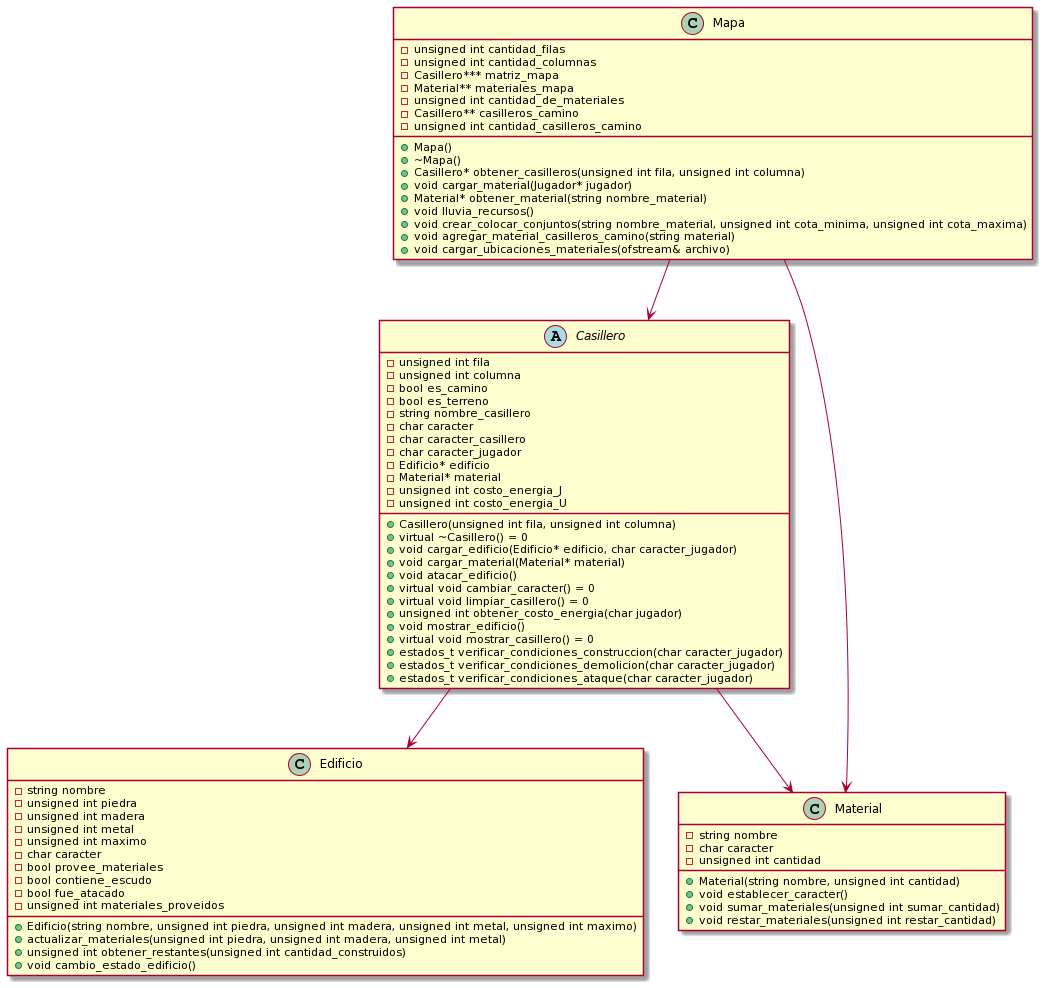

The diagram above was rendered by PlantUML. Its source (embedded in the PNG):
@startuml
class Edificio {
- string nombre
- unsigned int piedra
- unsigned int madera
- unsigned int metal
- unsigned int maximo
- char caracter
- bool provee_materiales
- bool contiene_escudo
- bool fue_atacado
- unsigned int materiales_proveidos
+ Edificio(string nombre, unsigned int piedra, unsigned int madera, unsigned int metal, unsigned int maximo)
+ actualizar_materiales(unsigned int piedra, unsigned int madera, unsigned int metal)
+ unsigned int obtener_restantes(unsigned int cantidad_construidos)
+ void cambio_estado_edificio()
}

abstract class Casillero {
- unsigned int fila
- unsigned int columna
- bool es_camino
- bool es_terreno
- string nombre_casillero
- char caracter
- char caracter_casillero
- char caracter_jugador
- Edificio* edificio
- Material* material
- unsigned int costo_energia_J
- unsigned int costo_energia_U

+ Casillero(unsigned int fila, unsigned int columna)
+ virtual ~Casillero() = 0
+ void cargar_edificio(Edificio* edificio, char caracter_jugador)
+ void cargar_material(Material* material)
+ void atacar_edificio()
+ virtual void cambiar_caracter() = 0
+ virtual void limpiar_casillero() = 0
+ unsigned int obtener_costo_energia(char jugador)
+ void mostrar_edificio()
+ virtual void mostrar_casillero() = 0
+ estados_t verificar_condiciones_construccion(char caracter_jugador)
+ estados_t verificar_condiciones_demolicion(char caracter_jugador)
+ estados_t verificar_condiciones_ataque(char caracter_jugador)
}

class Material {
- string nombre
- char caracter
- unsigned int cantidad
+ Material(string nombre, unsigned int cantidad)
+ void establecer_caracter()
+ void sumar_materiales(unsigned int sumar_cantidad)
+ void restar_materiales(unsigned int restar_cantidad)
}


class Mapa {
- unsigned int cantidad_filas
- unsigned int cantidad_columnas
- Casillero*** matriz_mapa
- Material** materiales_mapa
- unsigned int cantidad_de_materiales
- Casillero** casilleros_camino
- unsigned int cantidad_casilleros_camino
+ Mapa()
+ ~Mapa()
+ Casillero* obtener_casilleros(unsigned int fila, unsigned int columna)
+ void cargar_material(Jugador* jugador)
+ Material* obtener_material(string nombre_material)
+ void lluvia_recursos()
+ void crear_colocar_conjuntos(string nombre_material, unsigned int cota_minima, unsigned int cota_maxima)
+ void agregar_material_casilleros_camino(string material)
+ void cargar_ubicaciones_materiales(ofstream& archivo)
}



Mapa --> Casillero
Casillero --> Edificio
Casillero --> Material
Mapa --> Material
@enduml